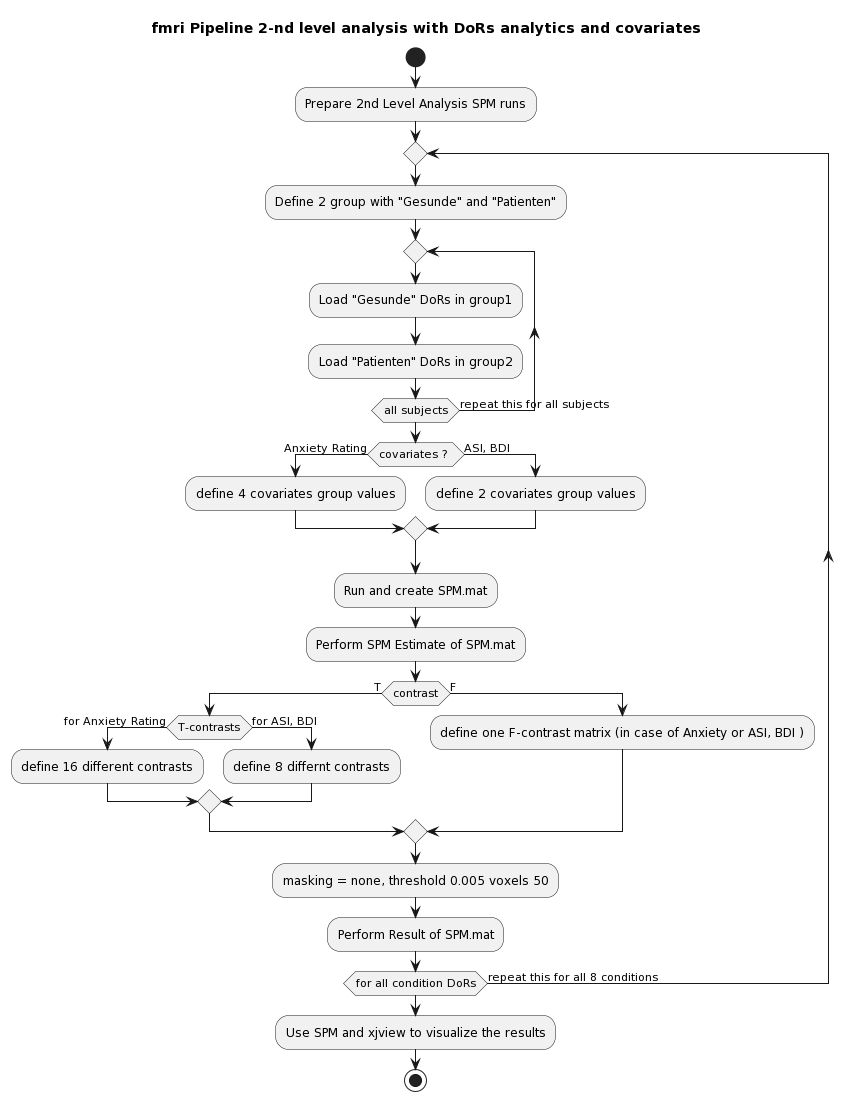

The diagram above was rendered by PlantUML. Its source (embedded in the PNG):
@startuml
title fmri Pipeline 2-nd level analysis with DoRs analytics and covariates

start
:Prepare 2nd Level Analysis SPM runs;
repeat
:Define 2 group with "Gesunde" and "Patienten";
repeat
:Load "Gesunde" DoRs in group1;
:Load "Patienten" DoRs in group2; 
repeat while (all subjects) is (repeat this for all subjects)
if (covariates ? ) then (Anxiety Rating)
:define 4 covariates group values;
else (ASI, BDI)
:define 2 covariates group values;
endif
:Run and create SPM.mat;
:Perform SPM Estimate of SPM.mat;
if (contrast) then (T)
   if (T-contrasts) then (for Anxiety Rating)
     :define 16 different contrasts;
   else (for ASI, BDI)
     :define 8 differnt contrasts;
   endif
else (F)
 :define one F-contrast matrix (in case of Anxiety or ASI, BDI );
endif    
:masking = none, threshold 0.005 voxels 50;
:Perform Result of SPM.mat;
repeat while (for all condition DoRs) is (repeat this for all 8 conditions)
:Use SPM and xjview to visualize the results;
stop
@enduml